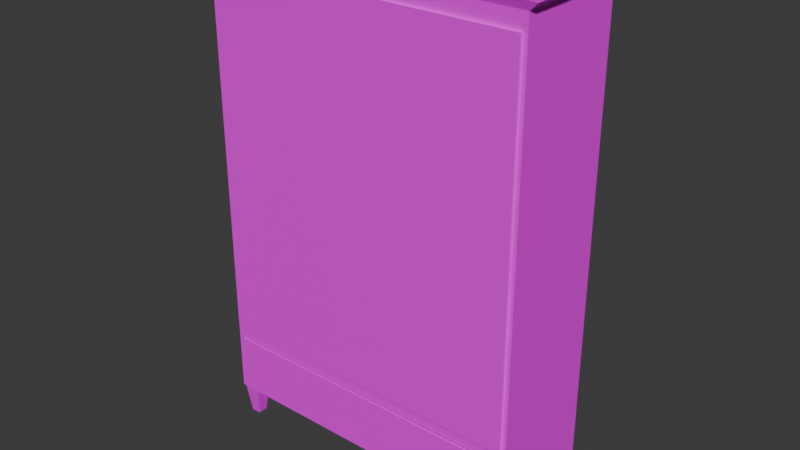 # Source: cupboard_6.blend  (saved by Blender 4.2.66; exported with 4.5.12 LTS)
import bpy
from mathutils import Matrix  # noqa: F401  (used for matrix-valued properties, if any)

bpy.ops.wm.read_factory_settings(use_empty=True)
scene = bpy.context.scene
scene.name = 'Scene'

# ---- images (referenced by path relative to the original .blend; pixels are not part of the script)
import os
ASSET_DIR = os.environ.get("B2B_ASSET_DIR", "")  # directory of the original .blend (textures are referenced by path, not embedded)
HERE = os.path.dirname(os.path.abspath(__file__))  # packed textures are extracted next to this script under _unpacked/

def load_image(name, relpath, width, height, colorspace="sRGB"):
    """Load a texture the original file referenced (path relative to the .blend, or extracted next to this script)."""
    p = next((c for c in (os.path.join(HERE, relpath), os.path.join(ASSET_DIR, relpath)) if relpath and os.path.exists(c)), "")
    if p:
        img = bpy.data.images.load(p, check_existing=True)
        img.name = name
    else:  # same state as the original file: an image datablock whose file is absent (Cycles renders it pink)
        img = bpy.data.images.new(name, width, height)
        img.source = "FILE"
        img.filepath = "//" + (relpath or name)
    img.colorspace_settings.name = colorspace
    return img
img_cupboard_6_png = load_image('cupboard_6.png', 'cupboard_6.png', 1024, 1024, 'sRGB')

# ---- materials (node trees are filled in below, after node groups)
mat_material = bpy.data.materials.new('Material')
mat_material.alpha_threshold = 0.0
mat_material.use_transparent_shadow = False
mat_material.roughness = 0.5
mat_material.line_color = (0.0, 0.0, 0.0, 1.0)
mat_material_001 = bpy.data.materials.new('Material.001')
mat_material_002 = bpy.data.materials.new('Material.002')
mat_material_003 = bpy.data.materials.new('Material.003')

# ---- material node trees
mat_material.use_nodes = True; mat_material.node_tree.nodes.clear()
_N = mat_material.node_tree.nodes; _L = mat_material.node_tree.links
n0 = _N.new('ShaderNodeOutputMaterial'); n0.name = 'Material Output'; n0.location = (300, 300)
n1 = _N.new('ShaderNodeBsdfPrincipled'); n1.name = 'Principled BSDF'; n1.location = (10, 300)
n1.inputs[3].default_value = 1.45
n2 = _N.new('ShaderNodeTexImage'); n2.name = 'Image Texture'; n2.location = (-280, 280)
n2.image = img_cupboard_6_png
_L.new(n1.outputs[0], n0.inputs[0])
_L.new(n2.outputs[0], n1.inputs[0])
n0.is_active_output = True
mat_material_001.use_nodes = True; mat_material_001.node_tree.nodes.clear()
_N = mat_material_001.node_tree.nodes; _L = mat_material_001.node_tree.links
n0 = _N.new('ShaderNodeBsdfPrincipled'); n0.name = 'Principled BSDF'; n0.location = (10, 300)
n1 = _N.new('ShaderNodeOutputMaterial'); n1.name = 'Material Output'; n1.location = (300, 300)
n2 = _N.new('ShaderNodeTexImage'); n2.name = 'Image Texture'; n2.location = (-280, 280)
n2.image = img_cupboard_6_png
_L.new(n0.outputs[0], n1.inputs[0])
_L.new(n2.outputs[0], n0.inputs[0])
n1.is_active_output = True
mat_material_002.use_nodes = True; mat_material_002.node_tree.nodes.clear()
_N = mat_material_002.node_tree.nodes; _L = mat_material_002.node_tree.links
n0 = _N.new('ShaderNodeBsdfPrincipled'); n0.name = 'Principled BSDF'; n0.location = (10, 300)
n1 = _N.new('ShaderNodeOutputMaterial'); n1.name = 'Material Output'; n1.location = (300, 300)
n2 = _N.new('ShaderNodeTexImage'); n2.name = 'Image Texture'; n2.location = (-280, 280)
n2.image = img_cupboard_6_png
_L.new(n0.outputs[0], n1.inputs[0])
_L.new(n2.outputs[0], n0.inputs[0])
n1.is_active_output = True
mat_material_003.use_nodes = True; mat_material_003.node_tree.nodes.clear()
_N = mat_material_003.node_tree.nodes; _L = mat_material_003.node_tree.links
n0 = _N.new('ShaderNodeBsdfPrincipled'); n0.name = 'Principled BSDF'; n0.location = (10, 300)
n1 = _N.new('ShaderNodeOutputMaterial'); n1.name = 'Material Output'; n1.location = (300, 300)
n2 = _N.new('ShaderNodeTexImage'); n2.name = 'Image Texture'; n2.location = (-280, 280)
n2.image = img_cupboard_6_png
_L.new(n0.outputs[0], n1.inputs[0])
_L.new(n2.outputs[0], n0.inputs[0])
n1.is_active_output = True

# ---- world
world_world = bpy.data.worlds.new('World'); scene.world = world_world
world_world.use_nodes = True; world_world.node_tree.nodes.clear()
_N = world_world.node_tree.nodes; _L = world_world.node_tree.links
n0 = _N.new('ShaderNodeOutputWorld'); n0.name = 'World Output'; n0.location = (300, 300)
n1 = _N.new('ShaderNodeBackground'); n1.name = 'Background'; n1.location = (10, 300)
n1.inputs[0].default_value = (0.05088, 0.05088, 0.05088, 1.0)
_L.new(n1.outputs[0], n0.inputs[0])
n0.is_active_output = True
world_world.color = (0.05088, 0.05088, 0.05088)
world_world.sun_shadow_jitter_overblur = 0.0

# ---- meshes
me_cube = bpy.data.meshes.new('Cube')
me_cube.from_pydata([(1.002, 1.013, 6.001), (1.002, 1.013, 0.4014), (1.002, -0.9875, 6.001), (-0.9582, 0.8755, 1.304), (-0.9675, 0.7936, 0.4624), (-0.9582, 0.8755, 5.808), (1.002, -0.9875, 0.4014), (-0.9675, 0.7936, 1.151), (-0.9979, 1.013, 6.001), (0.9625, 0.8755, 1.304), (-0.9979, 1.013, 0.4014), (0.9625, 0.8755, 5.808), (-0.9979, -0.9875, 6.001), (0.9642, 0.7936, 0.4624), (-0.9979, -0.9875, 0.4014), (0.9642, 0.7936, 1.151), (0.9642, -0.9875, 1.151), (-0.9675, -0.9875, 0.4624), (-0.9675, -0.9875, 1.151), (0.9642, -0.9875, 0.4624), (-0.9582, -0.9875, 1.304), (-0.9582, -0.9875, 5.808), (0.9625, -0.9875, 1.304), (0.9625, -0.9875, 5.808), (1.059, 1.07, 6.1), (1.059, -1.045, 6.1), (-1.055, 1.07, 6.1), (-1.055, -1.045, 6.1), (0.9087, -0.9003, 0.007144), (0.8854, -0.9668, 0.4064), (0.9087, -0.7274, 0.007144), (0.8854, -0.661, 0.4064), (0.9692, -0.9003, 0.007144), (0.9925, -0.9668, 0.4064), (0.9692, -0.7274, 0.007144), (0.9925, -0.661, 0.4064), (-0.9044, -0.9003, 0.007144), (-0.8812, -0.9668, 0.4064), (-0.9044, -0.7274, 0.007144), (-0.8812, -0.661, 0.4064), (-0.965, -0.9003, 0.007144), (-0.9882, -0.9668, 0.4064), (-0.965, -0.7274, 0.007144), (-0.9882, -0.661, 0.4064), (0.9087, 0.9254, 0.007144), (0.8854, 0.9918, 0.4064), (0.9087, 0.7524, 0.007144), (0.8854, 0.686, 0.4064), (0.9692, 0.9254, 0.007144), (0.9925, 0.9918, 0.4064), (0.9692, 0.7524, 0.007144), (0.9925, 0.686, 0.4064), (-0.9044, 0.9254, 0.007144), (-0.8812, 0.9918, 0.4064), (-0.9044, 0.7524, 0.007144), (-0.8812, 0.686, 0.4064), (-0.965, 0.9254, 0.007144), (-0.9882, 0.9918, 0.4064), (-0.965, 0.7524, 0.007144), (-0.9882, 0.686, 0.4064)], [], [(8, 12, 27, 26), (16, 19, 6, 2, 12, 14, 17, 18, 20, 21, 23, 22), (20, 18, 16, 22), (17, 14, 6, 19), (14, 12, 8, 10), (10, 1, 6, 14), (1, 0, 2, 6), (10, 8, 0, 1), (4, 7, 18, 17), (4, 13, 15, 7), (15, 13, 19, 16), (19, 13, 4, 17), (18, 7, 15, 16), (3, 5, 21, 20), (3, 9, 11, 5), (11, 9, 22, 23), (22, 9, 3, 20), (5, 11, 23, 21), (24, 26, 27, 25), (2, 0, 24, 25), (12, 2, 25, 27), (0, 8, 26, 24), (28, 29, 31, 30), (30, 31, 35, 34), (34, 35, 33, 32), (32, 33, 29, 28), (30, 34, 32, 28), (36, 38, 39, 37), (38, 42, 43, 39), (42, 40, 41, 43), (40, 36, 37, 41), (38, 36, 40, 42), (44, 46, 47, 45), (46, 50, 51, 47), (50, 48, 49, 51), (48, 44, 45, 49), (46, 44, 48, 50), (52, 53, 55, 54), (54, 55, 59, 58), (58, 59, 57, 56), (56, 57, 53, 52), (54, 58, 56, 52)])
_uv = me_cube.uv_layers.new(name='UVMap')
_uv.uv.foreach_set('vector', [0.6864, 0.1566, 0.8918, 0.4948, 0.8784, 0.5162, 0.6613, 0.1587, 0.8798, 0.2174, 0.8798, 0.1769, 0.8861, 0.1733, 0.8861, 0.5027, 0.674, 0.5027, 0.674, 0.1733, 0.679, 0.1769, 0.679, 0.2174, 0.6805, 0.2264, 0.6805, 0.4913, 0.8795, 0.4913, 0.8795, 0.2264, 0.1581, 0.5412, 0.1544, 0.5419, 0.1544, 0.4106, 0.1581, 0.4107, 0.679, 0.1769, 0.674, 0.1733, 0.8861, 0.1733, 0.8798, 0.1769, 0.6628, 0.4606, 0.6628, 0.2308, 0.8926, 0.2308, 0.8926, 0.4606, 0.6538, 0.2094, 0.9057, 0.2094, 0.9057, 0.4613, 0.6538, 0.4613, 0.6672, 0.5265, 0.6672, 0.2807, 0.913, 0.2807, 0.913, 0.5265, 0.6523, 0.4613, 0.6523, 0.2074, 0.9062, 0.2074, 0.9062, 0.4613, 0.469, 0.8112, 0.469, 0.6752, 0.4085, 0.6752, 0.4085, 0.8112, 0.7697, 0.7492, 0.9057, 0.7492, 0.9057, 0.6132, 0.7697, 0.6132, 0.741, 0.21, 0.741, 0.4796, 0.861, 0.4796, 0.861, 0.21, 0.8503, 0.21, 0.7239, 0.21, 0.7239, 0.4941, 0.8503, 0.4941, 0.4314, 0.2696, 0.3708, 0.2696, 0.3708, 0.4055, 0.4314, 0.4055, 0.4897, 0.5206, 0.4897, 0.2845, 0.4095, 0.2845, 0.4095, 0.5206, 0.9146, 0.8339, 0.9146, 0.6038, 0.6845, 0.6038, 0.6845, 0.8339, 0.1524, 0.3016, 0.1524, 0.5222, 0.2273, 0.5222, 0.2273, 0.3016, 0.1354, 0.2783, 0.08929, 0.2783, 0.08929, 0.4142, 0.1354, 0.4142, 0.1823, 0.5444, 0.1823, 0.6803, 0.2284, 0.6803, 0.2284, 0.5444, 0.6747, 0.2143, 0.8921, 0.2143, 0.8921, 0.4317, 0.6747, 0.4317, 0.2721, 0.408, 0.2721, 0.2721, 0.2721, 0.2721, 0.2721, 0.408, 0.2721, 0.5439, 0.2721, 0.408, 0.2721, 0.408, 0.2721, 0.5439, 0.7943, 0.2332, 0.7943, 0.5032, 0.7789, 0.5109, 0.7789, 0.2255, 0.7749, 0.3748, 0.8112, 0.2446, 0.8112, 0.4841, 0.7706, 0.3654, 0.7706, 0.3654, 0.8112, 0.4841, 0.7324, 0.496, 0.7725, 0.3589, 0.7725, 0.3589, 0.7324, 0.496, 0.74, 0.2602, 0.7766, 0.3647, 0.7766, 0.3647, 0.74, 0.2602, 0.8112, 0.2446, 0.7749, 0.3748, 0.7706, 0.3654, 0.7725, 0.3589, 0.7766, 0.3647, 0.7749, 0.3748, 0.8664, 0.5711, 0.8663, 0.5711, 0.9022, 0.4856, 0.903, 0.7213, 0.8663, 0.5711, 0.8663, 0.5711, 0.8435, 0.4845, 0.9022, 0.4856, 0.8663, 0.5711, 0.8663, 0.5712, 0.8114, 0.7213, 0.8435, 0.4845, 0.8663, 0.5712, 0.8664, 0.5711, 0.903, 0.7213, 0.8114, 0.7213, 0.8663, 0.5711, 0.8664, 0.5711, 0.8663, 0.5712, 0.8663, 0.5711, 0.8673, 0.3337, 0.8669, 0.3334, 0.8114, 0.4842, 0.8442, 0.2446, 0.8669, 0.3334, 0.8668, 0.3342, 0.9027, 0.4839, 0.8114, 0.4842, 0.8668, 0.3342, 0.8674, 0.3339, 0.9027, 0.2511, 0.9027, 0.4839, 0.8674, 0.3339, 0.8673, 0.3337, 0.8442, 0.2446, 0.9027, 0.2511, 0.8669, 0.3334, 0.8673, 0.3337, 0.8674, 0.3339, 0.8668, 0.3342, 0.6992, 0.3648, 0.6547, 0.4759, 0.6611, 0.2446, 0.6925, 0.3723, 0.6925, 0.3723, 0.6611, 0.2446, 0.7321, 0.2625, 0.691, 0.3672, 0.691, 0.3672, 0.7321, 0.2625, 0.7321, 0.5015, 0.6964, 0.3598, 0.6964, 0.3598, 0.7321, 0.5015, 0.6547, 0.4759, 0.6992, 0.3648, 0.6925, 0.3723, 0.691, 0.3672, 0.6964, 0.3598, 0.6992, 0.3648])
me_cube.materials.append(mat_material)
me_cube.use_mirror_vertex_groups = False
me_cube.update()
me_cube_002 = bpy.data.meshes.new('Cube.002')
me_cube_002.from_pydata([(-1.008, -0.4021, -1.345), (-1.008, -0.4021, 1.0), (-1.008, 1.0, -1.345), (-1.008, 1.0, 1.0), (0.0003928, -0.4021, -1.345), (0.0003928, -0.4021, 1.0), (0.0003928, 1.0, -1.345), (0.0003928, 1.0, 1.0)], [], [(0, 1, 3, 2), (2, 3, 7, 6), (6, 7, 5, 4), (4, 5, 1, 0), (2, 6, 4, 0), (7, 3, 1, 5)])
_uv = me_cube_002.uv_layers.new(name='UVMap')
_uv.uv.foreach_set('vector', [0.658, 0.2165, 0.908, 0.2165, 0.908, 0.4665, 0.658, 0.4665, 0.6555, 0.2131, 0.9055, 0.2131, 0.9055, 0.4631, 0.6555, 0.4631, 0.6457, 0.1924, 0.8957, 0.1924, 0.8957, 0.4424, 0.6457, 0.4424, 0.5936, 0.2337, 0.5936, 0.9057, 0.335, 0.9057, 0.335, 0.2337, 0.6615, 0.3991, 0.9115, 0.3991, 0.9115, 0.6491, 0.6615, 0.6491, 0.6521, 0.4779, 0.9021, 0.4779, 0.9021, 0.7279, 0.6521, 0.7279])
me_cube_002.materials.append(mat_material_001)
me_cube_002.update()
me_cube_004 = bpy.data.meshes.new('Cube.004')
me_cube_004.from_pydata([(-1.024, -0.4021, -1.345), (-1.024, -0.4021, 1.0), (-1.024, 1.0, -1.345), (-1.024, 1.0, 1.0), (0.0003928, -0.4021, -1.345), (0.0003928, -0.4021, 1.0), (0.0003928, 1.0, -1.345), (0.0003928, 1.0, 1.0)], [], [(0, 1, 3, 2), (2, 3, 7, 6), (6, 7, 5, 4), (4, 5, 1, 0), (2, 6, 4, 0), (7, 3, 1, 5)])
_uv = me_cube_004.uv_layers.new(name='UVMap')
_uv.uv.foreach_set('vector', [0.6504, 0.1777, 0.9004, 0.1777, 0.9004, 0.4277, 0.6504, 0.4277, 0.3156, 0.2365, 0.3143, 0.9091, 0.0551, 0.9091, 0.05633, 0.2365, 0.6582, 0.209, 0.9082, 0.209, 0.9082, 0.459, 0.6582, 0.459, 0.6621, 0.4785, 0.6621, 0.2285, 0.9121, 0.2285, 0.9121, 0.4785, 0.6523, 0.1816, 0.9023, 0.1816, 0.9023, 0.4316, 0.6523, 0.4316, 0.6582, 0.2207, 0.9082, 0.2207, 0.9082, 0.4707, 0.6582, 0.4707])
me_cube_004.materials.append(mat_material_002)
me_cube_004.update()
me_cube_005 = bpy.data.meshes.new('Cube.005')
me_cube_005.from_pydata([(-0.9803, -0.3316, -9.567e-06), (-0.9616, -0.3172, 0.04003), (-0.9803, -0.3316, 0.3457), (-0.9803, 0.3426, -9.567e-06), (-0.9616, 0.3277, 0.04003), (-0.9803, 0.3426, 0.3457), (0.9868, -0.3316, -9.567e-06), (0.9666, -0.3172, 0.04003), (0.9868, -0.3316, 0.3457), (0.9868, 0.3426, -9.567e-06), (0.9666, 0.3277, 0.04003), (0.9868, 0.3426, 0.3457), (-0.9616, -0.3172, 0.3457), (-0.9616, 0.3277, 0.3457), (0.9666, -0.3172, 0.3457), (0.9666, 0.3277, 0.3457)], [], [(0, 2, 5, 3), (3, 5, 11, 9), (9, 11, 8, 6), (6, 8, 2, 0), (3, 9, 6, 0), (12, 2, 8, 11, 5, 13, 15, 14), (5, 2, 12, 13), (12, 1, 4, 13), (13, 4, 10, 15), (10, 7, 14, 15), (7, 1, 12, 14), (4, 1, 7, 10)])
_uv = me_cube_005.uv_layers.new(name='UVMap')
_uv.uv.foreach_set('vector', [0.6633, 0.5705, 0.9133, 0.5705, 0.9133, 0.8205, 0.6633, 0.8205, 0.6695, 0.2376, 0.9195, 0.2376, 0.9195, 0.4876, 0.6695, 0.4876, 0.6571, 0.2613, 0.9071, 0.2613, 0.9071, 0.5113, 0.6571, 0.5113, 0.5879, 0.08789, 0.5879, 0.167, 0.05859, 0.167, 0.05859, 0.08789, 0.6645, 0.2334, 0.9145, 0.2334, 0.9145, 0.4834, 0.6645, 0.4834, 0.5339, 0.481, 0.5353, 0.4842, 0.3888, 0.4842, 0.3888, 0.3377, 0.5353, 0.3377, 0.5339, 0.3409, 0.3904, 0.3409, 0.3904, 0.481, 0.5353, 0.3377, 0.5353, 0.4842, 0.5339, 0.481, 0.5339, 0.3409, 0.505, 0.3385, 0.422, 0.3385, 0.422, 0.4283, 0.505, 0.4283, 0.5549, 0.2814, 0.3819, 0.2814, 0.3819, 0.4686, 0.5549, 0.4686, 0.3957, 0.3224, 0.3957, 0.4797, 0.5411, 0.4797, 0.5411, 0.3224, 0.4089, 0.3305, 0.4089, 0.4647, 0.5329, 0.4647, 0.5329, 0.3305, 0.4166, 0.3314, 0.4166, 0.4215, 0.5067, 0.4215, 0.5067, 0.3314])
me_cube_005.materials.append(mat_material_003)
me_cube_005.update()

# ---- objects
ob_cube = bpy.data.objects.new('Cube', me_cube)
ob_cube_001 = bpy.data.objects.new('Cube.001', me_cube_002)
ob_cube_002 = bpy.data.objects.new('Cube.002', me_cube_004)
ob_cube_003 = bpy.data.objects.new('Cube.003', me_cube_005)

# ---- transforms, parenting, visibility, modifiers, constraints
ob_cube.location = (-0.002128, -0.004383, -0.0006881)
ob_cube.scale = (1.0, 0.35, 0.5)
ob_cube.lock_rotations_4d = False
ob_cube.empty_display_type = 'ARROWS'
ob_cube.lineart.crease_threshold = 0.0
ob_cube_001.location = (0.9707, -0.3602, 1.943)
ob_cube_001.scale = (0.9604, 0.0185, 0.9604)
ob_cube_002.location = (-0.9807, -0.3487, 1.943)
ob_cube_002.rotation_euler = (0.0, -0.0, 3.142)
ob_cube_002.scale = (0.9604, 0.0185, 0.9604)
ob_cube_003.location = (-0.004027, -0.03718, 0.2316)
ob_cube_003.scale = (0.9738, 0.9738, 0.9738)

# ---- collection membership
scene.collection.objects.link(ob_cube)
scene.collection.objects.link(ob_cube_001)
scene.collection.objects.link(ob_cube_002)
scene.collection.objects.link(ob_cube_003)

# ---- scene / render settings (as saved in the file)
scene.frame_start = 1; scene.frame_end = 250; scene.frame_set(0)
scene.render.engine = 'BLENDER_EEVEE_NEXT'
bpy.context.view_layer.update()

# ---- added for rendering (the .blend has no active camera and no usable light): camera, sun
cam_auto = bpy.data.cameras.new('AutoCamera')
cam_auto.lens = 50.0
cam_auto.sensor_width = 36.0
cam_auto.clip_end = 1000.0
ob_auto_camera = bpy.data.objects.new('AutoCamera', cam_auto)
scene.collection.objects.link(ob_auto_camera)
ob_auto_camera.location = (3.49863, -4.19835, 4.32503)
ob_auto_camera.rotation_euler = (1.09748, -7.21219e-08, 0.694738)
scene.camera = ob_auto_camera
light_auto_sun = bpy.data.lights.new('AutoSun', 'SUN')
light_auto_sun.energy = 3.0
light_auto_sun.angle = 0.0523599
ob_auto_sun = bpy.data.objects.new('AutoSun', light_auto_sun)
scene.collection.objects.link(ob_auto_sun)
ob_auto_sun.rotation_euler = (0.872665, 0.174533, 0.523599)
bpy.context.view_layer.update()

